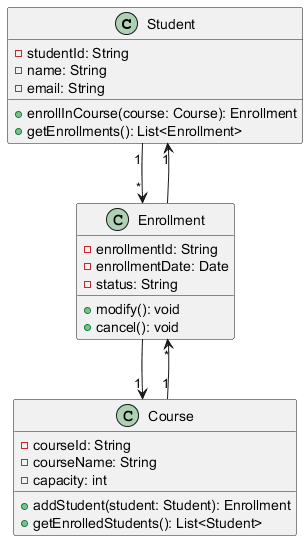

The diagram above was rendered by PlantUML. Its source (embedded in the PNG):
@startuml
class Student {
    - studentId: String
    - name: String
    - email: String
    + enrollInCourse(course: Course): Enrollment
    + getEnrollments(): List<Enrollment>
}

class Course {
    - courseId: String
    - courseName: String
    - capacity: int
    + addStudent(student: Student): Enrollment
    + getEnrolledStudents(): List<Student>
}

class Enrollment {
    - enrollmentId: String
    - enrollmentDate: Date
    - status: String
    + modify(): void
    + cancel(): void
}

Student "1" --> "*" Enrollment
Course "1" --> "*" Enrollment
Enrollment --> "1" Student
Enrollment --> "1" Course
@enduml